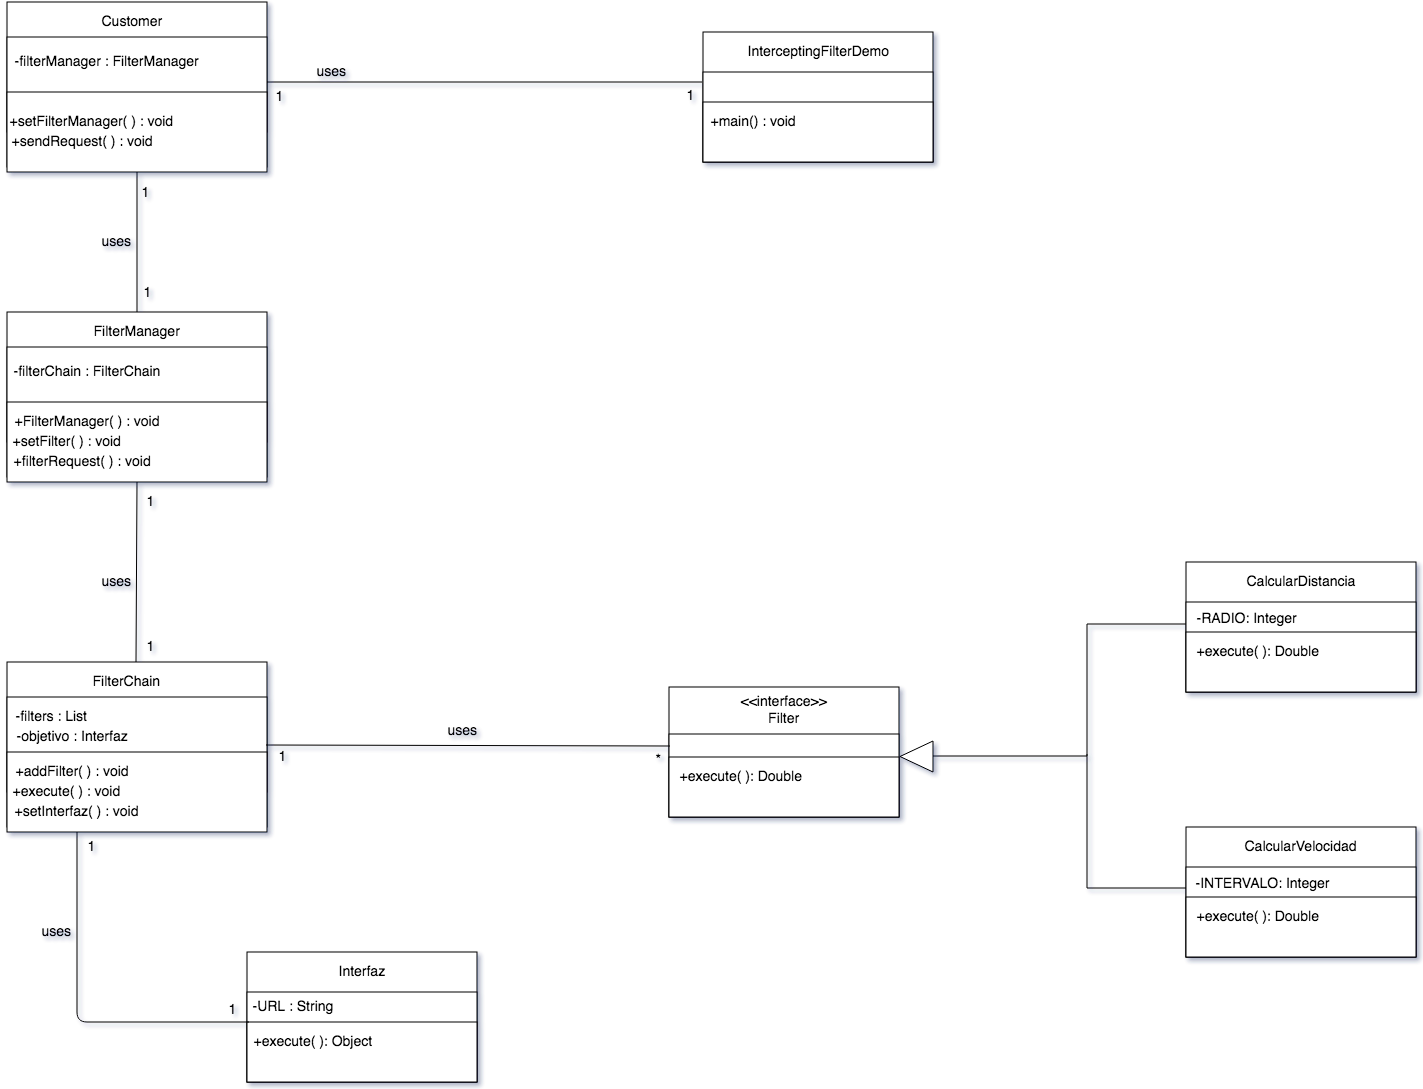

The diagram above was exported from draw.io. Its source (the exported page's mxGraphModel, read from the mxfile embedded in the PNG):
<mxGraphModel dx="790" dy="476" grid="1" gridSize="11" guides="1" tooltips="1" connect="1" arrows="1" fold="1" page="1" pageScale="1" pageWidth="826" pageHeight="1169" background="#ffffff" math="0" shadow="0">
  <root>
    <mxCell id="0" />
    <mxCell id="1" parent="0" />
    <mxCell id="2" value="" style="whiteSpace=wrap;html=1;" vertex="1" parent="1">
      <mxGeometry x="826" y="90" width="230" height="130" as="geometry" />
    </mxCell>
    <mxCell id="4" value="" style="whiteSpace=wrap;html=1;" vertex="1" parent="1">
      <mxGeometry x="826" y="130" width="230" height="90" as="geometry" />
    </mxCell>
    <mxCell id="5" value="InterceptingFilterDemo" style="text;html=1;resizable=0;autosize=1;align=center;verticalAlign=top;spacingTop=-4;points=[];fontSize=14;" vertex="1" parent="1">
      <mxGeometry x="861" y="100" width="160" height="20" as="geometry" />
    </mxCell>
    <mxCell id="7" value="" style="whiteSpace=wrap;html=1;" vertex="1" parent="1">
      <mxGeometry x="826" y="160" width="230" height="60" as="geometry" />
    </mxCell>
    <mxCell id="10" value="+main() : void&lt;br&gt;" style="text;html=1;resizable=0;autosize=1;align=center;verticalAlign=top;spacingTop=-4;points=[];fontSize=14;" vertex="1" parent="1">
      <mxGeometry x="826" y="170" width="100" height="20" as="geometry" />
    </mxCell>
    <mxCell id="11" value="" style="whiteSpace=wrap;html=1;" vertex="1" parent="1">
      <mxGeometry x="130" y="60" width="260" height="130" as="geometry" />
    </mxCell>
    <mxCell id="12" value="" style="whiteSpace=wrap;html=1;" vertex="1" parent="1">
      <mxGeometry x="130" y="95" width="260" height="130" as="geometry" />
    </mxCell>
    <mxCell id="13" value="Customer" style="text;html=1;resizable=0;autosize=1;align=center;verticalAlign=top;spacingTop=-4;points=[];fontSize=14;" vertex="1" parent="1">
      <mxGeometry x="215" y="70" width="80" height="20" as="geometry" />
    </mxCell>
    <mxCell id="15" value="" style="whiteSpace=wrap;html=1;" vertex="1" parent="1">
      <mxGeometry x="130" y="150" width="260" height="80" as="geometry" />
    </mxCell>
    <mxCell id="16" value="-filterManager : FilterManager&lt;br&gt;" style="text;html=1;resizable=0;autosize=1;align=center;verticalAlign=top;spacingTop=-4;points=[];fontSize=14;" vertex="1" parent="1">
      <mxGeometry x="130" y="110" width="200" height="20" as="geometry" />
    </mxCell>
    <mxCell id="17" value="+setFilterManager( ) : void&lt;br&gt;" style="text;html=1;resizable=0;autosize=1;align=center;verticalAlign=top;spacingTop=-4;points=[];fontSize=14;" vertex="1" parent="1">
      <mxGeometry x="125" y="170" width="180" height="20" as="geometry" />
    </mxCell>
    <mxCell id="18" value="+sendRequest( ) : void&lt;br&gt;" style="text;html=1;resizable=0;autosize=1;align=center;verticalAlign=top;spacingTop=-4;points=[];fontSize=14;" vertex="1" parent="1">
      <mxGeometry x="125" y="190" width="160" height="20" as="geometry" />
    </mxCell>
    <mxCell id="19" value="" style="endArrow=none;html=1;fontSize=14;endFill=0;" edge="1" parent="1">
      <mxGeometry width="50" height="50" relative="1" as="geometry">
        <mxPoint x="825" y="140" as="sourcePoint" />
        <mxPoint x="390" y="140" as="targetPoint" />
      </mxGeometry>
    </mxCell>
    <mxCell id="20" value="uses" style="text;html=1;resizable=0;autosize=1;align=center;verticalAlign=top;spacingTop=-4;points=[];fontSize=14;" vertex="1" parent="1">
      <mxGeometry x="430" y="120" width="50" height="20" as="geometry" />
    </mxCell>
    <mxCell id="21" value="" style="whiteSpace=wrap;html=1;" vertex="1" parent="1">
      <mxGeometry x="130" y="370" width="260" height="130" as="geometry" />
    </mxCell>
    <mxCell id="22" value="" style="whiteSpace=wrap;html=1;" vertex="1" parent="1">
      <mxGeometry x="130" y="405" width="260" height="130" as="geometry" />
    </mxCell>
    <mxCell id="23" value="" style="whiteSpace=wrap;html=1;" vertex="1" parent="1">
      <mxGeometry x="130" y="460" width="260" height="80" as="geometry" />
    </mxCell>
    <mxCell id="24" value="-filterChain : FilterChain&lt;br&gt;" style="text;html=1;resizable=0;autosize=1;align=center;verticalAlign=top;spacingTop=-4;points=[];fontSize=14;" vertex="1" parent="1">
      <mxGeometry x="130" y="420" width="160" height="20" as="geometry" />
    </mxCell>
    <mxCell id="25" value="FilterManager" style="text;html=1;resizable=0;autosize=1;align=center;verticalAlign=top;spacingTop=-4;points=[];fontSize=14;" vertex="1" parent="1">
      <mxGeometry x="210" y="380" width="100" height="20" as="geometry" />
    </mxCell>
    <mxCell id="26" value="+FilterManager( ) : void&lt;br&gt;" style="text;html=1;resizable=0;autosize=1;align=center;verticalAlign=top;spacingTop=-4;points=[];fontSize=14;" vertex="1" parent="1">
      <mxGeometry x="130" y="470" width="160" height="20" as="geometry" />
    </mxCell>
    <mxCell id="27" value="+setFilter( ) : void&lt;br&gt;" style="text;html=1;resizable=0;autosize=1;align=center;verticalAlign=top;spacingTop=-4;points=[];fontSize=14;" vertex="1" parent="1">
      <mxGeometry x="130" y="490" width="120" height="20" as="geometry" />
    </mxCell>
    <mxCell id="28" value="+filterRequest( ) : void&lt;br&gt;" style="text;html=1;resizable=0;autosize=1;align=center;verticalAlign=top;spacingTop=-4;points=[];fontSize=14;" vertex="1" parent="1">
      <mxGeometry x="130" y="510" width="150" height="20" as="geometry" />
    </mxCell>
    <mxCell id="29" value="" style="endArrow=none;html=1;fontSize=14;exitX=0.5;exitY=1;entryX=0.5;entryY=0;endFill=0;" edge="1" parent="1" source="15" target="21">
      <mxGeometry width="50" height="50" relative="1" as="geometry">
        <mxPoint x="290" y="250" as="sourcePoint" />
        <mxPoint x="260" y="360" as="targetPoint" />
      </mxGeometry>
    </mxCell>
    <mxCell id="30" value="uses" style="text;html=1;resizable=0;autosize=1;align=center;verticalAlign=top;spacingTop=-4;points=[];fontSize=14;" vertex="1" parent="1">
      <mxGeometry x="215" y="290" width="50" height="20" as="geometry" />
    </mxCell>
    <mxCell id="31" value="" style="whiteSpace=wrap;html=1;" vertex="1" parent="1">
      <mxGeometry x="130" y="720" width="260" height="130" as="geometry" />
    </mxCell>
    <mxCell id="32" value="" style="whiteSpace=wrap;html=1;" vertex="1" parent="1">
      <mxGeometry x="130" y="755" width="260" height="130" as="geometry" />
    </mxCell>
    <mxCell id="33" value="" style="whiteSpace=wrap;html=1;" vertex="1" parent="1">
      <mxGeometry x="130" y="810" width="260" height="80" as="geometry" />
    </mxCell>
    <mxCell id="34" value="-filters : List&lt;br&gt;" style="text;html=1;resizable=0;autosize=1;align=center;verticalAlign=top;spacingTop=-4;points=[];fontSize=14;" vertex="1" parent="1">
      <mxGeometry x="130" y="765" width="90" height="20" as="geometry" />
    </mxCell>
    <mxCell id="35" value="FilterChain" style="text;html=1;resizable=0;autosize=1;align=center;verticalAlign=top;spacingTop=-4;points=[];fontSize=14;" vertex="1" parent="1">
      <mxGeometry x="210" y="730" width="80" height="20" as="geometry" />
    </mxCell>
    <mxCell id="36" value="+addFilter( ) : void&lt;br&gt;" style="text;html=1;resizable=0;autosize=1;align=center;verticalAlign=top;spacingTop=-4;points=[];fontSize=14;" vertex="1" parent="1">
      <mxGeometry x="130" y="820" width="130" height="20" as="geometry" />
    </mxCell>
    <mxCell id="37" value="+execute( ) : void&lt;br&gt;" style="text;html=1;resizable=0;autosize=1;align=center;verticalAlign=top;spacingTop=-4;points=[];fontSize=14;" vertex="1" parent="1">
      <mxGeometry x="130" y="840" width="120" height="20" as="geometry" />
    </mxCell>
    <mxCell id="38" value="+setInterfaz( ) : void&lt;br&gt;" style="text;html=1;resizable=0;autosize=1;align=center;verticalAlign=top;spacingTop=-4;points=[];fontSize=14;" vertex="1" parent="1">
      <mxGeometry x="130" y="860" width="140" height="20" as="geometry" />
    </mxCell>
    <mxCell id="39" value="-objetivo : Interfaz&lt;br&gt;" style="text;html=1;resizable=0;autosize=1;align=center;verticalAlign=top;spacingTop=-4;points=[];fontSize=14;" vertex="1" parent="1">
      <mxGeometry x="130" y="785" width="130" height="20" as="geometry" />
    </mxCell>
    <mxCell id="40" value="" style="endArrow=none;html=1;fontSize=14;exitX=0.5;exitY=1;entryX=0.5;entryY=0;endFill=0;" edge="1" parent="1" source="23">
      <mxGeometry x="259" y="580" width="50" height="50" as="geometry">
        <mxPoint x="259" y="580" as="sourcePoint" />
        <mxPoint x="259" y="720" as="targetPoint" />
      </mxGeometry>
    </mxCell>
    <mxCell id="42" value="uses" style="text;html=1;resizable=0;autosize=1;align=center;verticalAlign=top;spacingTop=-4;points=[];fontSize=14;" vertex="1" parent="1">
      <mxGeometry x="215" y="630" width="50" height="20" as="geometry" />
    </mxCell>
    <mxCell id="44" value="" style="whiteSpace=wrap;html=1;" vertex="1" parent="1">
      <mxGeometry x="370" y="1010" width="230" height="130" as="geometry" />
    </mxCell>
    <mxCell id="45" value="" style="whiteSpace=wrap;html=1;" vertex="1" parent="1">
      <mxGeometry x="370" y="1050" width="230" height="90" as="geometry" />
    </mxCell>
    <mxCell id="46" value="Interfaz" style="text;html=1;resizable=0;autosize=1;align=center;verticalAlign=top;spacingTop=-4;points=[];fontSize=14;" vertex="1" parent="1">
      <mxGeometry x="455" y="1020" width="60" height="20" as="geometry" />
    </mxCell>
    <mxCell id="47" value="" style="whiteSpace=wrap;html=1;" vertex="1" parent="1">
      <mxGeometry x="370" y="1080" width="230" height="60" as="geometry" />
    </mxCell>
    <mxCell id="48" value="+execute( ): Object&lt;br&gt;&lt;br&gt;" style="text;html=1;resizable=0;autosize=1;align=center;verticalAlign=top;spacingTop=-4;points=[];fontSize=14;" vertex="1" parent="1">
      <mxGeometry x="370" y="1090" width="132" height="33" as="geometry" />
    </mxCell>
    <mxCell id="49" value="" style="endArrow=none;html=1;fontSize=14;entryX=0.009;entryY=0;entryPerimeter=0;endFill=0;" edge="1" parent="1" target="47">
      <mxGeometry width="50" height="50" relative="1" as="geometry">
        <mxPoint x="200" y="890" as="sourcePoint" />
        <mxPoint x="203" y="1080" as="targetPoint" />
        <Array as="points">
          <mxPoint x="200" y="1080" />
        </Array>
      </mxGeometry>
    </mxCell>
    <mxCell id="50" value="uses" style="text;html=1;resizable=0;autosize=1;align=center;verticalAlign=top;spacingTop=-4;points=[];fontSize=14;" vertex="1" parent="1">
      <mxGeometry x="155" y="980" width="50" height="20" as="geometry" />
    </mxCell>
    <mxCell id="52" value="" style="whiteSpace=wrap;html=1;" vertex="1" parent="1">
      <mxGeometry x="792" y="745" width="230" height="130" as="geometry" />
    </mxCell>
    <mxCell id="53" value="" style="whiteSpace=wrap;html=1;" vertex="1" parent="1">
      <mxGeometry x="792" y="792" width="230" height="83" as="geometry" />
    </mxCell>
    <mxCell id="54" value="&amp;lt;&amp;lt;interface&amp;gt;&amp;gt;&lt;br&gt;Filter" style="text;html=1;resizable=0;autosize=1;align=center;verticalAlign=top;spacingTop=-4;points=[];fontSize=14;" vertex="1" parent="1">
      <mxGeometry x="857" y="750" width="99" height="33" as="geometry" />
    </mxCell>
    <mxCell id="55" value="" style="whiteSpace=wrap;html=1;" vertex="1" parent="1">
      <mxGeometry x="792" y="815" width="230" height="60" as="geometry" />
    </mxCell>
    <mxCell id="56" value="+execute( ): Double&lt;br&gt;&lt;br&gt;" style="text;html=1;resizable=0;autosize=1;align=center;verticalAlign=top;spacingTop=-4;points=[];fontSize=14;" vertex="1" parent="1">
      <mxGeometry x="792" y="825" width="143" height="33" as="geometry" />
    </mxCell>
    <mxCell id="57" value="" style="endArrow=none;html=1;fontSize=14;entryX=0.004;entryY=0.145;entryPerimeter=0;endFill=0;" edge="1" parent="1" target="53">
      <mxGeometry width="50" height="50" relative="1" as="geometry">
        <mxPoint x="389" y="803" as="sourcePoint" />
        <mxPoint x="521" y="788" as="targetPoint" />
      </mxGeometry>
    </mxCell>
    <mxCell id="58" value="uses" style="text;html=1;resizable=0;autosize=1;align=center;verticalAlign=top;spacingTop=-4;points=[];fontSize=14;" vertex="1" parent="1">
      <mxGeometry x="561" y="779" width="50" height="20" as="geometry" />
    </mxCell>
    <mxCell id="61" value="" style="triangle;whiteSpace=wrap;html=1;rotation=-180;" vertex="1" parent="1">
      <mxGeometry x="1023" y="799" width="33" height="31" as="geometry" />
    </mxCell>
    <mxCell id="63" value="" style="endArrow=none;html=1;fontSize=14;endFill=0;" edge="1" parent="1">
      <mxGeometry width="50" height="50" relative="1" as="geometry">
        <mxPoint x="1056" y="814" as="sourcePoint" />
        <mxPoint x="1210" y="814" as="targetPoint" />
      </mxGeometry>
    </mxCell>
    <mxCell id="64" value="" style="endArrow=none;html=1;fontSize=14;endFill=0;" edge="1" parent="1">
      <mxGeometry width="50" height="50" relative="1" as="geometry">
        <mxPoint x="1210" y="814" as="sourcePoint" />
        <mxPoint x="1210" y="682" as="targetPoint" />
      </mxGeometry>
    </mxCell>
    <mxCell id="65" value="" style="endArrow=none;html=1;fontSize=14;endFill=0;" edge="1" parent="1">
      <mxGeometry x="1210" y="812" width="50" height="50" as="geometry">
        <mxPoint x="1210" y="946" as="sourcePoint" />
        <mxPoint x="1210" y="812" as="targetPoint" />
      </mxGeometry>
    </mxCell>
    <mxCell id="66" value="" style="endArrow=none;html=1;fontSize=14;endFill=0;" edge="1" parent="1">
      <mxGeometry width="50" height="50" relative="1" as="geometry">
        <mxPoint x="1210" y="682" as="sourcePoint" />
        <mxPoint x="1309" y="682" as="targetPoint" />
      </mxGeometry>
    </mxCell>
    <mxCell id="67" value="" style="endArrow=none;html=1;fontSize=14;endFill=0;" edge="1" parent="1">
      <mxGeometry x="1210" y="946" width="50" height="50" as="geometry">
        <mxPoint x="1210" y="946" as="sourcePoint" />
        <mxPoint x="1309" y="946" as="targetPoint" />
      </mxGeometry>
    </mxCell>
    <mxCell id="68" value="" style="whiteSpace=wrap;html=1;" vertex="1" parent="1">
      <mxGeometry x="1309" y="620" width="230" height="130" as="geometry" />
    </mxCell>
    <mxCell id="69" value="" style="whiteSpace=wrap;html=1;" vertex="1" parent="1">
      <mxGeometry x="1309" y="660" width="230" height="90" as="geometry" />
    </mxCell>
    <mxCell id="70" value="CalcularDistancia" style="text;html=1;resizable=0;autosize=1;align=center;verticalAlign=top;spacingTop=-4;points=[];fontSize=14;" vertex="1" parent="1">
      <mxGeometry x="1364" y="630" width="121" height="22" as="geometry" />
    </mxCell>
    <mxCell id="71" value="" style="whiteSpace=wrap;html=1;" vertex="1" parent="1">
      <mxGeometry x="1309" y="690" width="230" height="60" as="geometry" />
    </mxCell>
    <mxCell id="72" value="+execute( ): Double&lt;br&gt;&lt;br&gt;" style="text;html=1;resizable=0;autosize=1;align=center;verticalAlign=top;spacingTop=-4;points=[];fontSize=14;" vertex="1" parent="1">
      <mxGeometry x="1309" y="700" width="143" height="33" as="geometry" />
    </mxCell>
    <mxCell id="73" value="" style="whiteSpace=wrap;html=1;" vertex="1" parent="1">
      <mxGeometry x="1309" y="885" width="230" height="130" as="geometry" />
    </mxCell>
    <mxCell id="74" value="" style="whiteSpace=wrap;html=1;" vertex="1" parent="1">
      <mxGeometry x="1309" y="925" width="230" height="90" as="geometry" />
    </mxCell>
    <mxCell id="75" value="CalcularVelocidad" style="text;html=1;resizable=0;autosize=1;align=center;verticalAlign=top;spacingTop=-4;points=[];fontSize=14;" vertex="1" parent="1">
      <mxGeometry x="1358" y="895" width="132" height="22" as="geometry" />
    </mxCell>
    <mxCell id="76" value="" style="whiteSpace=wrap;html=1;" vertex="1" parent="1">
      <mxGeometry x="1309" y="955" width="230" height="60" as="geometry" />
    </mxCell>
    <mxCell id="77" value="+execute( ): Double&lt;br&gt;&lt;br&gt;" style="text;html=1;resizable=0;autosize=1;align=center;verticalAlign=top;spacingTop=-4;points=[];fontSize=14;" vertex="1" parent="1">
      <mxGeometry x="1309" y="965" width="143" height="33" as="geometry" />
    </mxCell>
    <mxCell id="78" value="-URL : String&lt;br&gt;" style="text;html=1;resizable=0;autosize=1;align=center;verticalAlign=top;spacingTop=-4;points=[];fontSize=14;" vertex="1" parent="1">
      <mxGeometry x="367" y="1055" width="99" height="22" as="geometry" />
    </mxCell>
    <mxCell id="79" value="-RADIO: Integer&lt;br&gt;&lt;br&gt;" style="text;html=1;resizable=0;autosize=1;align=center;verticalAlign=top;spacingTop=-4;points=[];fontSize=14;" vertex="1" parent="1">
      <mxGeometry x="1309" y="667" width="121" height="33" as="geometry" />
    </mxCell>
    <mxCell id="80" value="-INTERVALO: Integer&lt;br&gt;&lt;br&gt;" style="text;html=1;resizable=0;autosize=1;align=center;verticalAlign=top;spacingTop=-4;points=[];fontSize=14;" vertex="1" parent="1">
      <mxGeometry x="1309" y="932" width="154" height="33" as="geometry" />
    </mxCell>
    <mxCell id="81" value="1" style="text;html=1;resizable=0;autosize=1;align=center;verticalAlign=top;spacingTop=-4;points=[];fontSize=14;" vertex="1" parent="1">
      <mxGeometry x="392" y="145" width="22" height="22" as="geometry" />
    </mxCell>
    <mxCell id="82" value="1" style="text;html=1;resizable=0;autosize=1;align=center;verticalAlign=top;spacingTop=-4;points=[];fontSize=14;" vertex="1" parent="1">
      <mxGeometry x="803" y="144" width="22" height="22" as="geometry" />
    </mxCell>
    <mxCell id="83" value="1" style="text;html=1;resizable=0;autosize=1;align=center;verticalAlign=top;spacingTop=-4;points=[];fontSize=14;" vertex="1" parent="1">
      <mxGeometry x="260" y="341" width="22" height="22" as="geometry" />
    </mxCell>
    <mxCell id="84" value="1" style="text;html=1;resizable=0;autosize=1;align=center;verticalAlign=top;spacingTop=-4;points=[];fontSize=14;" vertex="1" parent="1">
      <mxGeometry x="258" y="241" width="22" height="22" as="geometry" />
    </mxCell>
    <mxCell id="85" value="1" style="text;html=1;resizable=0;autosize=1;align=center;verticalAlign=top;spacingTop=-4;points=[];fontSize=14;" vertex="1" parent="1">
      <mxGeometry x="263" y="550" width="22" height="22" as="geometry" />
    </mxCell>
    <mxCell id="86" value="1" style="text;html=1;resizable=0;autosize=1;align=center;verticalAlign=top;spacingTop=-4;points=[];fontSize=14;" vertex="1" parent="1">
      <mxGeometry x="263" y="695" width="22" height="22" as="geometry" />
    </mxCell>
    <mxCell id="87" value="1" style="text;html=1;resizable=0;autosize=1;align=center;verticalAlign=top;spacingTop=-4;points=[];fontSize=14;" vertex="1" parent="1">
      <mxGeometry x="345" y="1058" width="22" height="22" as="geometry" />
    </mxCell>
    <mxCell id="88" value="1" style="text;html=1;resizable=0;autosize=1;align=center;verticalAlign=top;spacingTop=-4;points=[];fontSize=14;" vertex="1" parent="1">
      <mxGeometry x="204" y="895" width="22" height="22" as="geometry" />
    </mxCell>
    <mxCell id="89" value="1" style="text;html=1;resizable=0;autosize=1;align=center;verticalAlign=top;spacingTop=-4;points=[];fontSize=14;" vertex="1" parent="1">
      <mxGeometry x="395" y="805" width="22" height="22" as="geometry" />
    </mxCell>
    <mxCell id="90" value="*" style="text;html=1;resizable=0;autosize=1;align=center;verticalAlign=top;spacingTop=-4;points=[];fontSize=14;" vertex="1" parent="1">
      <mxGeometry x="770" y="808" width="22" height="22" as="geometry" />
    </mxCell>
  </root>
</mxGraphModel>